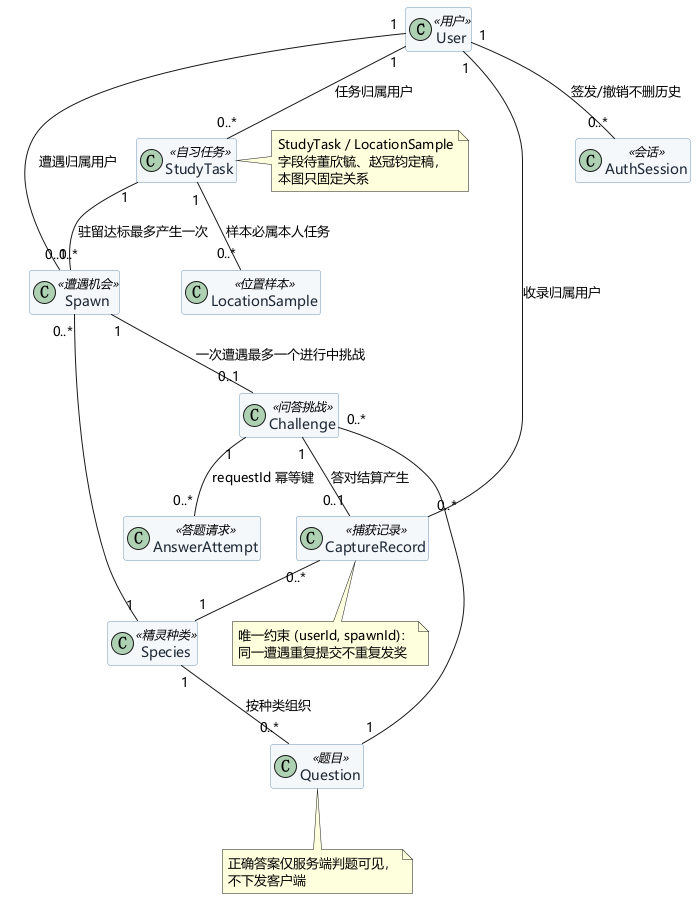

The diagram above was rendered by PlantUML. Its source (embedded in the PNG):
@startuml 核心数据关系图
' 胡豪 · 第二阶段分析 · 概念层数据关系
' 只固定实体间关系与约束；业务字段以各主责人分析为准
skinparam defaultFontName "Microsoft YaHei"
skinparam backgroundColor white
skinparam shadowing false
skinparam class {
  BackgroundColor #F5F8FB
  BorderColor #6F97B8
  FontColor #1F2A37
}
hide empty members

class User <<用户>> 
class AuthSession <<会话>>
class StudyTask <<自习任务>>
class LocationSample <<位置样本>>
class Spawn <<遭遇机会>>
class Challenge <<问答挑战>>
class Question <<题目>>
class AnswerAttempt <<答题请求>>
class CaptureRecord <<捕获记录>>
class Species <<精灵种类>>

User "1" -- "0..*" AuthSession : 签发/撤销不删历史
User "1" -- "0..*" StudyTask : 任务归属用户
User "1" -- "0..*" Spawn : 遭遇归属用户
User "1" -- "0..*" CaptureRecord : 收录归属用户
StudyTask "1" -- "0..*" LocationSample : 样本必属本人任务
StudyTask "1" -- "0..1" Spawn : 驻留达标最多产生一次
Spawn "1" -- "0..1" Challenge : 一次遭遇最多一个进行中挑战
Spawn "0..*" -- "1" Species
Challenge "0..*" -- "1" Question
Challenge "1" -- "0..*" AnswerAttempt : requestId 幂等键
Challenge "1" -- "0..1" CaptureRecord : 答对结算产生
CaptureRecord "0..*" -- "1" Species
Species "1" -- "0..*" Question : 按种类组织

note bottom of CaptureRecord
  唯一约束 (userId, spawnId)：
  同一遭遇重复提交不重复发奖
end note

note bottom of Question
  正确答案仅服务端判题可见，
  不下发客户端
end note

note right of StudyTask
  StudyTask / LocationSample
  字段待董欣毓、赵冠钧定稿，
  本图只固定关系
end note
@enduml